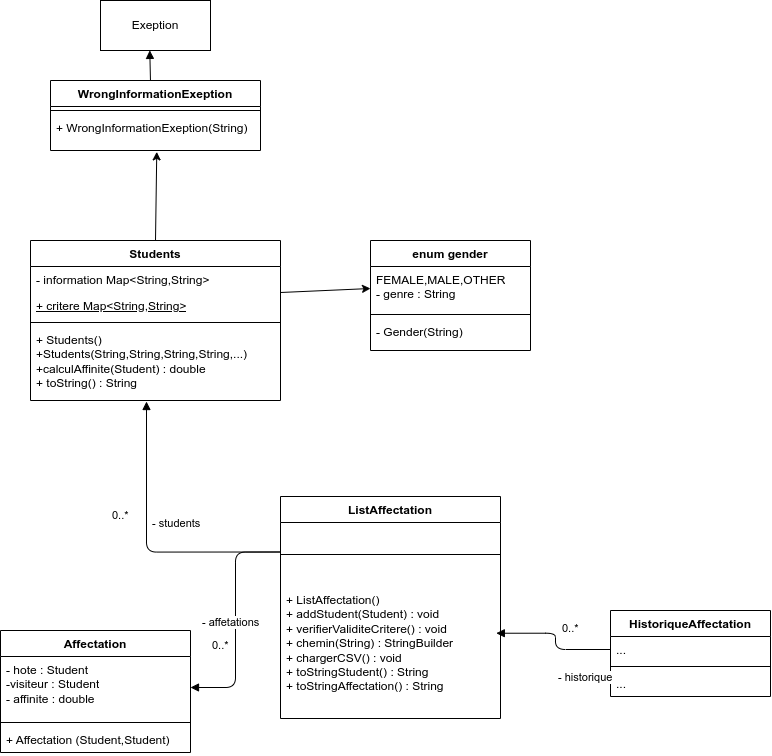

The diagram above was exported from draw.io. Its source (the exported page's mxGraphModel, read from the mxfile embedded in the PNG):
<mxGraphModel dx="1573" dy="700" grid="1" gridSize="10" guides="1" tooltips="1" connect="1" arrows="1" fold="1" page="1" pageScale="1" pageWidth="850" pageHeight="1100" math="0" shadow="0">
  <root>
    <mxCell id="0" />
    <mxCell id="1" parent="0" />
    <mxCell id="34" value="Students" style="swimlane;fontStyle=1;align=center;verticalAlign=top;childLayout=stackLayout;horizontal=1;startSize=26;horizontalStack=0;resizeParent=1;resizeParentMax=0;resizeLast=0;collapsible=1;marginBottom=0;whiteSpace=wrap;html=1;" vertex="1" parent="1">
      <mxGeometry x="80" y="370" width="250" height="160" as="geometry" />
    </mxCell>
    <mxCell id="31" value="- information Map&amp;lt;String,String&amp;gt;&amp;nbsp;" style="text;strokeColor=none;fillColor=none;align=left;verticalAlign=top;spacingLeft=4;spacingRight=4;overflow=hidden;rotatable=0;points=[[0,0.5],[1,0.5]];portConstraint=eastwest;whiteSpace=wrap;html=1;" vertex="1" parent="34">
      <mxGeometry y="26" width="250" height="26" as="geometry" />
    </mxCell>
    <mxCell id="32" value="&lt;u&gt;+ critere Map&amp;lt;String,String&amp;gt;&lt;/u&gt;" style="text;strokeColor=none;fillColor=none;align=left;verticalAlign=top;spacingLeft=4;spacingRight=4;overflow=hidden;rotatable=0;points=[[0,0.5],[1,0.5]];portConstraint=eastwest;whiteSpace=wrap;html=1;" vertex="1" parent="34">
      <mxGeometry y="52" width="250" height="26" as="geometry" />
    </mxCell>
    <mxCell id="36" value="" style="line;strokeWidth=1;fillColor=none;align=left;verticalAlign=middle;spacingTop=-1;spacingLeft=3;spacingRight=3;rotatable=0;labelPosition=right;points=[];portConstraint=eastwest;strokeColor=inherit;" vertex="1" parent="34">
      <mxGeometry y="78" width="250" height="8" as="geometry" />
    </mxCell>
    <mxCell id="37" value="+ Students()&lt;div&gt;+Students(String,String,String,String,...)&lt;/div&gt;&lt;div&gt;+calculAffinite(Student) : double&lt;/div&gt;&lt;div&gt;+ toString() : String&lt;/div&gt;" style="text;strokeColor=none;fillColor=none;align=left;verticalAlign=top;spacingLeft=4;spacingRight=4;overflow=hidden;rotatable=0;points=[[0,0.5],[1,0.5]];portConstraint=eastwest;whiteSpace=wrap;html=1;" vertex="1" parent="34">
      <mxGeometry y="86" width="250" height="74" as="geometry" />
    </mxCell>
    <mxCell id="46" value="enum gender" style="swimlane;fontStyle=1;align=center;verticalAlign=top;childLayout=stackLayout;horizontal=1;startSize=26;horizontalStack=0;resizeParent=1;resizeParentMax=0;resizeLast=0;collapsible=1;marginBottom=0;whiteSpace=wrap;html=1;" vertex="1" parent="1">
      <mxGeometry x="420" y="370" width="160" height="110" as="geometry" />
    </mxCell>
    <mxCell id="47" value="FEMALE,MALE,OTHER&lt;div&gt;- genre : String&lt;/div&gt;" style="text;strokeColor=none;fillColor=none;align=left;verticalAlign=top;spacingLeft=4;spacingRight=4;overflow=hidden;rotatable=0;points=[[0,0.5],[1,0.5]];portConstraint=eastwest;whiteSpace=wrap;html=1;" vertex="1" parent="46">
      <mxGeometry y="26" width="160" height="44" as="geometry" />
    </mxCell>
    <mxCell id="48" value="" style="line;strokeWidth=1;fillColor=none;align=left;verticalAlign=middle;spacingTop=-1;spacingLeft=3;spacingRight=3;rotatable=0;labelPosition=right;points=[];portConstraint=eastwest;strokeColor=inherit;" vertex="1" parent="46">
      <mxGeometry y="70" width="160" height="8" as="geometry" />
    </mxCell>
    <mxCell id="49" value="- Gender(String)" style="text;strokeColor=none;fillColor=none;align=left;verticalAlign=top;spacingLeft=4;spacingRight=4;overflow=hidden;rotatable=0;points=[[0,0.5],[1,0.5]];portConstraint=eastwest;whiteSpace=wrap;html=1;" vertex="1" parent="46">
      <mxGeometry y="78" width="160" height="32" as="geometry" />
    </mxCell>
    <mxCell id="50" value="Affectation" style="swimlane;fontStyle=1;align=center;verticalAlign=top;childLayout=stackLayout;horizontal=1;startSize=26;horizontalStack=0;resizeParent=1;resizeParentMax=0;resizeLast=0;collapsible=1;marginBottom=0;whiteSpace=wrap;html=1;" vertex="1" parent="1">
      <mxGeometry x="50" y="760" width="190" height="122" as="geometry" />
    </mxCell>
    <mxCell id="51" value="- hote : Student&lt;div&gt;-visiteur : Student&lt;/div&gt;&lt;div&gt;- affinite : double&lt;/div&gt;" style="text;strokeColor=none;fillColor=none;align=left;verticalAlign=top;spacingLeft=4;spacingRight=4;overflow=hidden;rotatable=0;points=[[0,0.5],[1,0.5]];portConstraint=eastwest;whiteSpace=wrap;html=1;" vertex="1" parent="50">
      <mxGeometry y="26" width="190" height="62" as="geometry" />
    </mxCell>
    <mxCell id="52" value="" style="line;strokeWidth=1;fillColor=none;align=left;verticalAlign=middle;spacingTop=-1;spacingLeft=3;spacingRight=3;rotatable=0;labelPosition=right;points=[];portConstraint=eastwest;strokeColor=inherit;" vertex="1" parent="50">
      <mxGeometry y="88" width="190" height="8" as="geometry" />
    </mxCell>
    <mxCell id="53" value="+ Affectation (Student,Student)" style="text;strokeColor=none;fillColor=none;align=left;verticalAlign=top;spacingLeft=4;spacingRight=4;overflow=hidden;rotatable=0;points=[[0,0.5],[1,0.5]];portConstraint=eastwest;whiteSpace=wrap;html=1;" vertex="1" parent="50">
      <mxGeometry y="96" width="190" height="26" as="geometry" />
    </mxCell>
    <mxCell id="54" value="ListAffectation" style="swimlane;fontStyle=1;align=center;verticalAlign=top;childLayout=stackLayout;horizontal=1;startSize=26;horizontalStack=0;resizeParent=1;resizeParentMax=0;resizeLast=0;collapsible=1;marginBottom=0;whiteSpace=wrap;html=1;" vertex="1" parent="1">
      <mxGeometry x="330" y="626" width="220" height="222" as="geometry" />
    </mxCell>
    <mxCell id="56" value="" style="line;strokeWidth=1;fillColor=none;align=left;verticalAlign=middle;spacingTop=-1;spacingLeft=3;spacingRight=3;rotatable=0;labelPosition=right;points=[];portConstraint=eastwest;strokeColor=inherit;" vertex="1" parent="54">
      <mxGeometry y="26" width="220" height="64" as="geometry" />
    </mxCell>
    <mxCell id="57" value="+ ListAffectation()&lt;div&gt;+ addStudent(Student) : void&lt;/div&gt;&lt;div&gt;+ verifierValiditeCritere() : void&lt;/div&gt;&lt;div&gt;+ chemin(String) : StringBuilder&lt;/div&gt;&lt;div&gt;+ chargerCSV() : void&lt;/div&gt;&lt;div&gt;+ toStringStudent() : String&lt;/div&gt;&lt;div&gt;+ toStringAffectation() : String&lt;/div&gt;" style="text;strokeColor=none;fillColor=none;align=left;verticalAlign=top;spacingLeft=4;spacingRight=4;overflow=hidden;rotatable=0;points=[[0,0.5],[1,0.5]];portConstraint=eastwest;whiteSpace=wrap;html=1;" vertex="1" parent="54">
      <mxGeometry y="90" width="220" height="132" as="geometry" />
    </mxCell>
    <mxCell id="58" value="HistoriqueAffectation" style="swimlane;fontStyle=1;align=center;verticalAlign=top;childLayout=stackLayout;horizontal=1;startSize=26;horizontalStack=0;resizeParent=1;resizeParentMax=0;resizeLast=0;collapsible=1;marginBottom=0;whiteSpace=wrap;html=1;" vertex="1" parent="1">
      <mxGeometry x="660" y="740" width="160" height="86" as="geometry" />
    </mxCell>
    <mxCell id="59" value="..." style="text;strokeColor=none;fillColor=none;align=left;verticalAlign=top;spacingLeft=4;spacingRight=4;overflow=hidden;rotatable=0;points=[[0,0.5],[1,0.5]];portConstraint=eastwest;whiteSpace=wrap;html=1;" vertex="1" parent="58">
      <mxGeometry y="26" width="160" height="26" as="geometry" />
    </mxCell>
    <mxCell id="60" value="" style="line;strokeWidth=1;fillColor=none;align=left;verticalAlign=middle;spacingTop=-1;spacingLeft=3;spacingRight=3;rotatable=0;labelPosition=right;points=[];portConstraint=eastwest;strokeColor=inherit;" vertex="1" parent="58">
      <mxGeometry y="52" width="160" height="8" as="geometry" />
    </mxCell>
    <mxCell id="61" value="..." style="text;strokeColor=none;fillColor=none;align=left;verticalAlign=top;spacingLeft=4;spacingRight=4;overflow=hidden;rotatable=0;points=[[0,0.5],[1,0.5]];portConstraint=eastwest;whiteSpace=wrap;html=1;" vertex="1" parent="58">
      <mxGeometry y="60" width="160" height="26" as="geometry" />
    </mxCell>
    <mxCell id="70" value="WrongInformationExeption" style="swimlane;fontStyle=1;align=center;verticalAlign=top;childLayout=stackLayout;horizontal=1;startSize=26;horizontalStack=0;resizeParent=1;resizeParentMax=0;resizeLast=0;collapsible=1;marginBottom=0;whiteSpace=wrap;html=1;" vertex="1" parent="1">
      <mxGeometry x="100" y="210" width="210" height="70" as="geometry" />
    </mxCell>
    <mxCell id="72" value="" style="line;strokeWidth=1;fillColor=none;align=left;verticalAlign=middle;spacingTop=-1;spacingLeft=3;spacingRight=3;rotatable=0;labelPosition=right;points=[];portConstraint=eastwest;strokeColor=inherit;" vertex="1" parent="70">
      <mxGeometry y="26" width="210" height="8" as="geometry" />
    </mxCell>
    <mxCell id="73" value="+ WrongInformationExeption(String)" style="text;strokeColor=none;fillColor=none;align=left;verticalAlign=top;spacingLeft=4;spacingRight=4;overflow=hidden;rotatable=0;points=[[0,0.5],[1,0.5]];portConstraint=eastwest;whiteSpace=wrap;html=1;" vertex="1" parent="70">
      <mxGeometry y="34" width="210" height="36" as="geometry" />
    </mxCell>
    <mxCell id="78" value="Exeption" style="html=1;whiteSpace=wrap;" vertex="1" parent="1">
      <mxGeometry x="150" y="130" width="110" height="50" as="geometry" />
    </mxCell>
    <mxCell id="79" value="" style="html=1;verticalAlign=bottom;endArrow=block;curved=0;rounded=0;exitX=0.476;exitY=0;exitDx=0;exitDy=0;exitPerimeter=0;entryX=0.448;entryY=0.998;entryDx=0;entryDy=0;entryPerimeter=0;" edge="1" parent="1" source="70" target="78">
      <mxGeometry x="0.053" y="59" width="80" relative="1" as="geometry">
        <mxPoint x="650" y="320" as="sourcePoint" />
        <mxPoint x="730" y="320" as="targetPoint" />
        <mxPoint as="offset" />
      </mxGeometry>
    </mxCell>
    <mxCell id="82" value="- students" style="endArrow=block;endFill=1;html=1;edgeStyle=orthogonalEdgeStyle;align=left;verticalAlign=top;entryX=0.464;entryY=1.014;entryDx=0;entryDy=0;entryPerimeter=0;exitX=0;exitY=0.25;exitDx=0;exitDy=0;" edge="1" parent="1" source="54" target="37">
      <mxGeometry x="0.234" y="-4" relative="1" as="geometry">
        <mxPoint x="371.98" y="689.672" as="sourcePoint" />
        <mxPoint x="340" y="650" as="targetPoint" />
        <Array as="points">
          <mxPoint x="196" y="682" />
        </Array>
        <mxPoint as="offset" />
      </mxGeometry>
    </mxCell>
    <mxCell id="83" value="0..*" style="edgeLabel;resizable=0;html=1;align=left;verticalAlign=bottom;" connectable="0" vertex="1" parent="82">
      <mxGeometry x="-1" relative="1" as="geometry">
        <mxPoint x="-70" y="101" as="offset" />
      </mxGeometry>
    </mxCell>
    <mxCell id="85" value="- affetations" style="endArrow=block;endFill=1;html=1;edgeStyle=orthogonalEdgeStyle;align=left;verticalAlign=top;entryX=1;entryY=0.5;entryDx=0;entryDy=0;exitX=0;exitY=0.25;exitDx=0;exitDy=0;" edge="1" parent="1" source="54" target="51">
      <mxGeometry x="-0.0822" y="-35" relative="1" as="geometry">
        <mxPoint x="420" y="696" as="sourcePoint" />
        <mxPoint x="206" y="621" as="targetPoint" />
        <mxPoint as="offset" />
      </mxGeometry>
    </mxCell>
    <mxCell id="86" value="0..*" style="edgeLabel;resizable=0;html=1;align=left;verticalAlign=bottom;" connectable="0" vertex="1" parent="85">
      <mxGeometry x="-1" relative="1" as="geometry">
        <mxPoint x="-170" y="-29" as="offset" />
      </mxGeometry>
    </mxCell>
    <mxCell id="89" value="" style="edgeStyle=none;html=1;exitX=0.5;exitY=0;exitDx=0;exitDy=0;entryX=0.506;entryY=1.038;entryDx=0;entryDy=0;entryPerimeter=0;" edge="1" parent="1" source="34" target="73">
      <mxGeometry relative="1" as="geometry">
        <Array as="points" />
      </mxGeometry>
    </mxCell>
    <mxCell id="88" style="edgeStyle=none;html=1;entryX=0;entryY=0.5;entryDx=0;entryDy=0;" edge="1" parent="1" target="47">
      <mxGeometry relative="1" as="geometry">
        <mxPoint x="330" y="422" as="sourcePoint" />
      </mxGeometry>
    </mxCell>
    <mxCell id="91" value="- historique" style="endArrow=block;endFill=1;html=1;edgeStyle=orthogonalEdgeStyle;align=left;verticalAlign=top;entryX=0.981;entryY=0.354;entryDx=0;entryDy=0;entryPerimeter=0;exitX=0;exitY=0.5;exitDx=0;exitDy=0;" edge="1" parent="1" source="59" target="57">
      <mxGeometry x="-0.1571" y="15" relative="1" as="geometry">
        <mxPoint x="610" y="730" as="sourcePoint" />
        <mxPoint x="630" y="680" as="targetPoint" />
        <mxPoint as="offset" />
      </mxGeometry>
    </mxCell>
    <mxCell id="92" value="0..*" style="edgeLabel;resizable=0;html=1;align=left;verticalAlign=bottom;" connectable="0" vertex="1" parent="91">
      <mxGeometry x="-1" relative="1" as="geometry">
        <mxPoint x="-50" y="-13" as="offset" />
      </mxGeometry>
    </mxCell>
  </root>
</mxGraphModel>